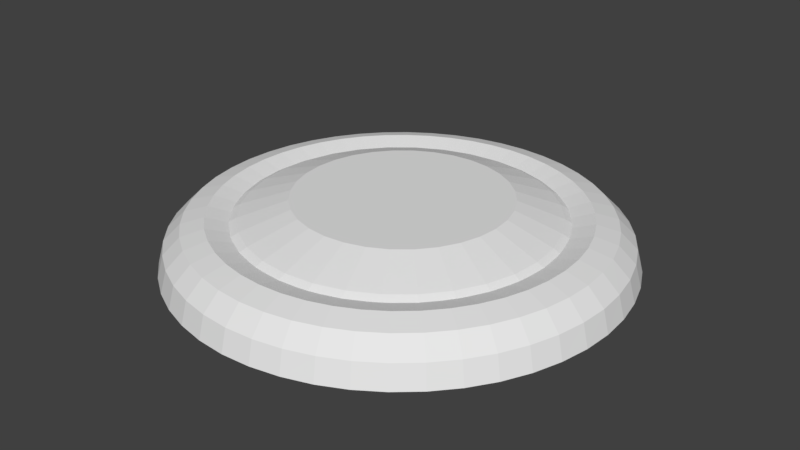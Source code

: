 # Source: menuButton.blend  (saved by Blender 2.77.0; exported with 4.5.12 LTS)
import bpy
from mathutils import Matrix  # noqa: F401  (used for matrix-valued properties, if any)

bpy.ops.wm.read_factory_settings(use_empty=True)
scene = bpy.context.scene
scene.name = 'Scene'

# ---- collections
col_collection_1 = bpy.data.collections.new('Collection 1'); scene.collection.children.link(col_collection_1)

# ---- world
world_world = bpy.data.worlds.new('World'); scene.world = world_world
world_world.color = (0.05088, 0.05088, 0.05088)
world_world.use_sun_shadow = False
world_world.sun_shadow_jitter_overblur = 0.0
world_world.cycles.sampling_method = 'MANUAL'

# ---- meshes
me_sphere_001 = bpy.data.meshes.new('Sphere.001')
me_sphere_001.from_pydata([(-0.292, 0.01006, 0.06505), (-0.4208, 0.002042, 0.008147), (-0.5556, -1.49e-07, -0.08427), (-0.2864, 0.06716, 0.06505), (-0.4127, 0.08416, 0.008072), (-0.5449, 0.1084, -0.08427), (-0.2698, 0.1221, 0.06505), (-0.3888, 0.1631, 0.007999), (-0.5133, 0.2126, -0.08427), (-0.2427, 0.1726, 0.06505), (-0.3499, 0.2359, 0.007931), (-0.4619, 0.3087, -0.08427), (-0.2063, 0.217, 0.06505), (-0.2975, 0.2997, 0.007871), (-0.3928, 0.3928, -0.08427), (-0.162, 0.2534, 0.06505), (-0.2337, 0.352, 0.00782), (-0.3087, 0.4619, -0.08427), (-0.1114, 0.2804, 0.06505), (-0.161, 0.391, 0.007781), (-0.2126, 0.5133, -0.08427), (-0.0565, 0.2971, 0.06505), (-0.082, 0.4149, 0.007755), (-0.1084, 0.5449, -0.08427), (0.0005941, 0.3027, 0.06505), (0.0001235, 0.423, 0.007743), (1.031e-07, 0.5556, -0.08427), (0.05768, 0.2971, 0.06505), (0.08225, 0.4149, 0.007746), (0.1084, 0.5449, -0.08427), (0.1126, 0.2804, 0.06505), (0.1612, 0.391, 0.007764), (0.2126, 0.5133, -0.08427), (0.1632, 0.2534, 0.06505), (0.234, 0.3521, 0.007795), (0.3087, 0.4619, -0.08427), (0.2075, 0.217, 0.06505), (0.2978, 0.2997, 0.007839), (0.3928, 0.3928, -0.08427), (0.2439, 0.1726, 0.06505), (0.3501, 0.2359, 0.007894), (0.4619, 0.3087, -0.08427), (0.271, 0.1221, 0.06505), (0.389, 0.1631, 0.007958), (0.5133, 0.2126, -0.08427), (0.2876, 0.06716, 0.06505), (0.413, 0.08417, 0.008028), (0.5449, 0.1084, -0.08427), (0.2932, 0.01006, 0.06505), (0.4211, 0.002048, 0.008102), (0.5556, -1.227e-07, -0.08427), (0.2876, -0.04703, 0.06505), (0.413, -0.08008, 0.008176), (0.5449, -0.1084, -0.08427), (0.271, -0.1019, 0.06505), (0.389, -0.159, 0.008249), (0.5133, -0.2126, -0.08427), (0.2439, -0.1525, 0.06505), (0.3501, -0.2318, 0.008317), (0.4619, -0.3087, -0.08427), (0.2075, -0.1969, 0.06505), (0.2978, -0.2956, 0.008378), (0.3928, -0.3928, -0.08427), (0.1632, -0.2333, 0.06505), (0.234, -0.348, 0.008429), (0.3087, -0.4619, -0.08427), (0.1126, -0.2603, 0.06505), (0.1612, -0.3869, 0.008468), (0.2126, -0.5133, -0.08427), (0.05768, -0.2769, 0.06505), (0.08224, -0.4108, 0.008494), (0.1084, -0.5449, -0.08427), (0.0005941, -0.2826, 0.06505), (0.0001183, -0.4189, 0.008505), (7.332e-08, -0.5556, -0.08427), (-0.0565, -0.2769, 0.06505), (-0.08201, -0.4108, 0.008502), (-0.1084, -0.5449, -0.08427), (-0.1114, -0.2603, 0.06505), (-0.161, -0.3869, 0.008485), (-0.2126, -0.5133, -0.08427), (-0.162, -0.2333, 0.06505), (-0.2337, -0.348, 0.008454), (-0.3087, -0.4619, -0.08427), (-0.2063, -0.1969, 0.06505), (-0.2975, -0.2956, 0.00841), (-0.3928, -0.3928, -0.08427), (-0.2427, -0.1525, 0.06505), (-0.3499, -0.2318, 0.008355), (-0.4619, -0.3087, -0.08427), (-0.2698, -0.1019, 0.06505), (-0.3888, -0.159, 0.008291), (-0.5133, -0.2126, -0.08427), (-0.2864, -0.04703, 0.06505), (-0.4127, -0.08008, 0.008221), (-0.5449, -0.1084, -0.08427)], [], [(1, 0, 3, 4), (2, 1, 4, 5), (4, 3, 6, 7), (5, 4, 7, 8), (7, 6, 9, 10), (8, 7, 10, 11), (10, 9, 12, 13), (11, 10, 13, 14), (13, 12, 15, 16), (14, 13, 16, 17), (16, 15, 18, 19), (17, 16, 19, 20), (19, 18, 21, 22), (20, 19, 22, 23), (23, 22, 25, 26), (22, 21, 24, 25), (25, 24, 27, 28), (26, 25, 28, 29), (29, 28, 31, 32), (28, 27, 30, 31), (31, 30, 33, 34), (32, 31, 34, 35), (34, 33, 36, 37), (35, 34, 37, 38), (37, 36, 39, 40), (38, 37, 40, 41), (40, 39, 42, 43), (41, 40, 43, 44), (43, 42, 45, 46), (44, 43, 46, 47), (46, 45, 48, 49), (47, 46, 49, 50), (49, 48, 51, 52), (50, 49, 52, 53), (52, 51, 54, 55), (53, 52, 55, 56), (55, 54, 57, 58), (56, 55, 58, 59), (58, 57, 60, 61), (59, 58, 61, 62), (62, 61, 64, 65), (61, 60, 63, 64), (64, 63, 66, 67), (65, 64, 67, 68), (68, 67, 70, 71), (67, 66, 69, 70), (70, 69, 72, 73), (71, 70, 73, 74), (73, 72, 75, 76), (74, 73, 76, 77), (76, 75, 78, 79), (77, 76, 79, 80), (79, 78, 81, 82), (80, 79, 82, 83), (18, 15, 12, 9, 6, 3, 0, 93, 90, 87, 84, 81, 78, 75, 72, 69, 66, 63, 60, 57, 54, 51, 48, 45, 42, 39, 36, 33, 30, 27, 24, 21), (82, 81, 84, 85), (83, 82, 85, 86), (85, 84, 87, 88), (86, 85, 88, 89), (88, 87, 90, 91), (89, 88, 91, 92), (91, 90, 93, 94), (92, 91, 94, 95), (94, 93, 0, 1), (95, 94, 1, 2)])
me_sphere_001.use_remesh_preserve_volume = False
me_sphere_001.use_remesh_preserve_attributes = False
me_sphere_001.use_mirror_vertex_groups = False
me_sphere_001.update()
me_torus = bpy.data.meshes.new('Torus')
me_torus.from_pydata([(1.25, 0.0, 0.0), (1.217, 0.0, 0.125), (1.125, 0.0, 0.2165), (1.0, 0.0, 0.25), (0.875, 0.0, 0.2165), (0.9375, 1.955e-05, -0.0009899), (1.239, 0.1632, 0.0), (1.206, 0.1588, 0.125), (1.115, 0.1468, 0.2165), (0.9914, 0.1305, 0.25), (0.8675, 0.1142, 0.2165), (0.9295, 0.1224, -0.0004992), (1.207, 0.3235, 0.0), (1.175, 0.3149, 0.125), (1.087, 0.2912, 0.2165), (0.9659, 0.2588, 0.25), (0.8452, 0.2265, 0.2165), (0.9056, 0.2426, 6.624e-08), (1.155, 0.4784, 0.0), (1.124, 0.4655, 0.125), (1.039, 0.4305, 0.2165), (0.9239, 0.3827, 0.25), (0.8084, 0.3348, 0.2165), (0.8661, 0.3588, 0.0004993), (1.083, 0.625, 0.0), (1.054, 0.6083, 0.125), (0.9743, 0.5625, 0.2165), (0.866, 0.5, 0.25), (0.7578, 0.4375, 0.2165), (0.8119, 0.4687, 0.00099), (0.9917, 0.761, 0.0), (0.9651, 0.7406, 0.125), (0.8925, 0.6849, 0.2165), (0.7934, 0.6088, 0.25), (0.6942, 0.5327, 0.2165), (0.7438, 0.5707, 0.001464), (0.8839, 0.8839, 0.0), (0.8602, 0.8602, 0.125), (0.7955, 0.7955, 0.2165), (0.7071, 0.7071, 0.25), (0.6187, 0.6187, 0.2165), (0.6629, 0.6629, 0.001912), (0.761, 0.9917, 0.0), (0.7406, 0.9651, 0.125), (0.6849, 0.8925, 0.2165), (0.6088, 0.7934, 0.25), (0.5327, 0.6942, 0.2165), (0.5707, 0.7437, 0.002328), (0.625, 1.083, 0.0), (0.6083, 1.054, 0.125), (0.5625, 0.9743, 0.2165), (0.5, 0.866, 0.25), (0.4375, 0.7578, 0.2165), (0.4688, 0.8118, 0.002705), (0.4784, 1.155, 0.0), (0.4655, 1.124, 0.125), (0.4305, 1.039, 0.2165), (0.3827, 0.9239, 0.25), (0.3348, 0.8084, 0.2165), (0.3588, 0.8661, 0.003035), (0.3235, 1.207, 0.0), (0.3149, 1.175, 0.125), (0.2912, 1.087, 0.2165), (0.2588, 0.9659, 0.25), (0.2265, 0.8452, 0.2165), (0.2427, 0.9055, 0.003312), (0.1632, 1.239, 0.0), (0.1588, 1.206, 0.125), (0.1468, 1.115, 0.2165), (0.1305, 0.9914, 0.25), (0.1142, 0.8675, 0.2165), (0.1224, 0.9294, 0.003534), (5.96e-08, 1.25, 0.0), (1.192e-07, 1.217, 0.125), (1.192e-07, 1.125, 0.2165), (8.941e-08, 1.0, 0.25), (8.941e-08, 0.875, 0.2165), (1.962e-05, 0.9374, 0.003695), (-0.1632, 1.239, 0.0), (-0.1588, 1.206, 0.125), (-0.1468, 1.115, 0.2165), (-0.1305, 0.9914, 0.25), (-0.1142, 0.8675, 0.2165), (-0.1223, 0.9294, 0.003792), (-0.3235, 1.207, 0.0), (-0.3149, 1.175, 0.125), (-0.2912, 1.087, 0.2165), (-0.2588, 0.9659, 0.25), (-0.2265, 0.8452, 0.2165), (-0.2426, 0.9055, 0.003825), (-0.4784, 1.155, 0.0), (-0.4655, 1.124, 0.125), (-0.4305, 1.039, 0.2165), (-0.3827, 0.9239, 0.25), (-0.3348, 0.8084, 0.2165), (-0.3587, 0.8661, 0.003792), (-0.625, 1.083, 0.0), (-0.6083, 1.054, 0.125), (-0.5625, 0.9743, 0.2165), (-0.5, 0.866, 0.25), (-0.4375, 0.7578, 0.2165), (-0.4687, 0.8118, 0.003695), (-0.761, 0.9917, 0.0), (-0.7406, 0.9651, 0.125), (-0.6849, 0.8925, 0.2165), (-0.6088, 0.7934, 0.25), (-0.5327, 0.6942, 0.2165), (-0.5707, 0.7437, 0.003534), (-0.8839, 0.8839, 0.0), (-0.8602, 0.8602, 0.125), (-0.7955, 0.7955, 0.2165), (-0.7071, 0.7071, 0.25), (-0.6187, 0.6187, 0.2165), (-0.6629, 0.6628, 0.003312), (-0.9917, 0.761, 0.0), (-0.9651, 0.7406, 0.125), (-0.8925, 0.6849, 0.2165), (-0.7934, 0.6088, 0.25), (-0.6942, 0.5327, 0.2165), (-0.7438, 0.5707, 0.003034), (-1.083, 0.625, 0.0), (-1.054, 0.6083, 0.125), (-0.9743, 0.5625, 0.2165), (-0.866, 0.5, 0.25), (-0.7578, 0.4375, 0.2165), (-0.8119, 0.4687, 0.002705), (-1.155, 0.4784, 0.0), (-1.124, 0.4655, 0.125), (-1.039, 0.4305, 0.2165), (-0.9239, 0.3827, 0.25), (-0.8084, 0.3348, 0.2165), (-0.8661, 0.3587, 0.002328), (-1.207, 0.3235, 0.0), (-1.175, 0.3149, 0.125), (-1.087, 0.2912, 0.2165), (-0.9659, 0.2588, 0.25), (-0.8452, 0.2265, 0.2165), (-0.9055, 0.2426, 0.001912), (-1.239, 0.1632, 0.0), (-1.206, 0.1588, 0.125), (-1.115, 0.1468, 0.2165), (-0.9914, 0.1305, 0.25), (-0.8675, 0.1142, 0.2165), (-0.9295, 0.1223, 0.001464), (-1.25, 1.093e-07, 0.0), (-1.217, 1.064e-07, 0.125), (-1.125, 9.835e-08, 0.2165), (-1.0, 8.742e-08, 0.25), (-0.875, 7.649e-08, 0.2165), (-0.9375, -1.946e-05, 0.0009899), (-1.239, -0.1632, 0.0), (-1.206, -0.1588, 0.125), (-1.115, -0.1468, 0.2165), (-0.9914, -0.1305, 0.25), (-0.8675, -0.1142, 0.2165), (-0.9295, -0.1224, 0.0004992), (-1.207, -0.3235, 0.0), (-1.175, -0.3149, 0.125), (-1.087, -0.2912, 0.2165), (-0.9659, -0.2588, 0.25), (-0.8452, -0.2265, 0.2165), (-0.9056, -0.2426, -6.589e-08), (-1.155, -0.4784, 0.0), (-1.124, -0.4655, 0.125), (-1.039, -0.4305, 0.2165), (-0.9239, -0.3827, 0.25), (-0.8084, -0.3348, 0.2165), (-0.8661, -0.3588, -0.0004993), (-1.083, -0.625, 0.0), (-1.054, -0.6083, 0.125), (-0.9743, -0.5625, 0.2165), (-0.866, -0.5, 0.25), (-0.7578, -0.4375, 0.2165), (-0.8119, -0.4687, -0.00099), (-0.9917, -0.761, 0.0), (-0.9651, -0.7406, 0.125), (-0.8925, -0.6849, 0.2165), (-0.7934, -0.6088, 0.25), (-0.6942, -0.5327, 0.2165), (-0.7438, -0.5707, -0.001464), (-0.8839, -0.8839, 0.0), (-0.8602, -0.8602, 0.125), (-0.7955, -0.7955, 0.2165), (-0.7071, -0.7071, 0.25), (-0.6187, -0.6187, 0.2165), (-0.6629, -0.6629, -0.001912), (-0.761, -0.9917, 0.0), (-0.7406, -0.9651, 0.125), (-0.6849, -0.8925, 0.2165), (-0.6088, -0.7934, 0.25), (-0.5327, -0.6942, 0.2165), (-0.5707, -0.7437, -0.002328), (-0.625, -1.083, 0.0), (-0.6083, -1.054, 0.125), (-0.5625, -0.9743, 0.2165), (-0.5, -0.866, 0.25), (-0.4375, -0.7578, 0.2165), (-0.4688, -0.8118, -0.002705), (-0.4784, -1.155, 0.0), (-0.4655, -1.124, 0.125), (-0.4305, -1.039, 0.2165), (-0.3827, -0.9239, 0.25), (-0.3348, -0.8084, 0.2165), (-0.3588, -0.8661, -0.003035), (-0.3235, -1.207, 0.0), (-0.3149, -1.175, 0.125), (-0.2912, -1.087, 0.2165), (-0.2588, -0.9659, 0.25), (-0.2265, -0.8452, 0.2165), (-0.2427, -0.9055, -0.003312), (-0.1632, -1.239, 0.0), (-0.1588, -1.206, 0.125), (-0.1468, -1.115, 0.2165), (-0.1305, -0.9914, 0.25), (-0.1142, -0.8675, 0.2165), (-0.1224, -0.9294, -0.003534), (5.96e-08, -1.25, 0.0), (1.192e-07, -1.217, 0.125), (1.192e-07, -1.125, 0.2165), (8.941e-08, -1.0, 0.25), (8.941e-08, -0.875, 0.2165), (-1.939e-05, -0.9374, -0.003695), (0.1632, -1.239, 0.0), (0.1588, -1.206, 0.125), (0.1468, -1.115, 0.2165), (0.1305, -0.9914, 0.25), (0.1142, -0.8675, 0.2165), (0.1223, -0.9294, -0.003792), (0.3235, -1.207, 0.0), (0.3149, -1.175, 0.125), (0.2912, -1.087, 0.2165), (0.2588, -0.9659, 0.25), (0.2265, -0.8452, 0.2165), (0.2426, -0.9055, -0.003825), (0.4784, -1.155, 0.0), (0.4655, -1.124, 0.125), (0.4305, -1.039, 0.2165), (0.3827, -0.9239, 0.25), (0.3348, -0.8084, 0.2165), (0.3587, -0.8661, -0.003792), (0.625, -1.083, 0.0), (0.6083, -1.054, 0.125), (0.5625, -0.9743, 0.2165), (0.5, -0.866, 0.25), (0.4375, -0.7578, 0.2165), (0.4687, -0.8118, -0.003695), (0.761, -0.9917, 0.0), (0.7406, -0.9651, 0.125), (0.6849, -0.8925, 0.2165), (0.6088, -0.7934, 0.25), (0.5327, -0.6942, 0.2165), (0.5707, -0.7437, -0.003534), (0.8839, -0.8839, 0.0), (0.8602, -0.8602, 0.125), (0.7955, -0.7955, 0.2165), (0.7071, -0.7071, 0.25), (0.6187, -0.6187, 0.2165), (0.6629, -0.6628, -0.003312), (0.9917, -0.761, 0.0), (0.9651, -0.7406, 0.125), (0.8925, -0.6849, 0.2165), (0.7934, -0.6088, 0.25), (0.6942, -0.5327, 0.2165), (0.7438, -0.5707, -0.003034), (1.083, -0.625, 0.0), (1.054, -0.6083, 0.125), (0.9743, -0.5625, 0.2165), (0.866, -0.5, 0.25), (0.7578, -0.4375, 0.2165), (0.8119, -0.4687, -0.002705), (1.155, -0.4784, 0.0), (1.124, -0.4655, 0.125), (1.039, -0.4305, 0.2165), (0.9239, -0.3827, 0.25), (0.8084, -0.3348, 0.2165), (0.8661, -0.3587, -0.002328), (1.207, -0.3235, 0.0), (1.175, -0.3149, 0.125), (1.087, -0.2912, 0.2165), (0.9659, -0.2588, 0.25), (0.8452, -0.2265, 0.2165), (0.9055, -0.2426, -0.001912), (1.239, -0.1632, 0.0), (1.206, -0.1588, 0.125), (1.115, -0.1468, 0.2165), (0.9914, -0.1305, 0.25), (0.8675, -0.1142, 0.2165), (0.9295, -0.1223, -0.001464), (-0.1632, 1.239, 0.0), (-0.3235, 1.207, 0.0), (-0.1223, 0.9294, 0.003792), (-0.2426, 0.9055, 0.003825)], [], [(0, 6, 7, 1), (1, 7, 8, 2), (2, 8, 9, 3), (3, 9, 10, 4), (6, 12, 13, 7), (7, 13, 14, 8), (8, 14, 15, 9), (9, 15, 16, 10), (12, 18, 19, 13), (13, 19, 20, 14), (14, 20, 21, 15), (15, 21, 22, 16), (18, 24, 25, 19), (19, 25, 26, 20), (20, 26, 27, 21), (21, 27, 28, 22), (24, 30, 31, 25), (25, 31, 32, 26), (26, 32, 33, 27), (27, 33, 34, 28), (30, 36, 37, 31), (31, 37, 38, 32), (32, 38, 39, 33), (33, 39, 40, 34), (36, 42, 43, 37), (37, 43, 44, 38), (38, 44, 45, 39), (39, 45, 46, 40), (42, 48, 49, 43), (43, 49, 50, 44), (44, 50, 51, 45), (45, 51, 52, 46), (48, 54, 55, 49), (49, 55, 56, 50), (50, 56, 57, 51), (51, 57, 58, 52), (54, 60, 61, 55), (55, 61, 62, 56), (56, 62, 63, 57), (57, 63, 64, 58), (60, 66, 67, 61), (61, 67, 68, 62), (62, 68, 69, 63), (63, 69, 70, 64), (66, 72, 73, 67), (67, 73, 74, 68), (68, 74, 75, 69), (69, 75, 76, 70), (72, 78, 79, 73), (73, 79, 80, 74), (74, 80, 81, 75), (75, 81, 82, 76), (78, 84, 85, 79), (79, 85, 86, 80), (80, 86, 87, 81), (81, 87, 88, 82), (84, 90, 91, 85), (85, 91, 92, 86), (86, 92, 93, 87), (87, 93, 94, 88), (90, 96, 97, 91), (91, 97, 98, 92), (92, 98, 99, 93), (93, 99, 100, 94), (96, 102, 103, 97), (97, 103, 104, 98), (98, 104, 105, 99), (99, 105, 106, 100), (102, 108, 109, 103), (103, 109, 110, 104), (104, 110, 111, 105), (105, 111, 112, 106), (108, 114, 115, 109), (109, 115, 116, 110), (110, 116, 117, 111), (111, 117, 118, 112), (114, 120, 121, 115), (115, 121, 122, 116), (116, 122, 123, 117), (117, 123, 124, 118), (120, 126, 127, 121), (121, 127, 128, 122), (122, 128, 129, 123), (123, 129, 130, 124), (126, 132, 133, 127), (127, 133, 134, 128), (128, 134, 135, 129), (129, 135, 136, 130), (132, 138, 139, 133), (133, 139, 140, 134), (134, 140, 141, 135), (135, 141, 142, 136), (138, 144, 145, 139), (139, 145, 146, 140), (140, 146, 147, 141), (141, 147, 148, 142), (144, 150, 151, 145), (145, 151, 152, 146), (146, 152, 153, 147), (147, 153, 154, 148), (150, 156, 157, 151), (151, 157, 158, 152), (152, 158, 159, 153), (153, 159, 160, 154), (156, 162, 163, 157), (157, 163, 164, 158), (158, 164, 165, 159), (159, 165, 166, 160), (162, 168, 169, 163), (163, 169, 170, 164), (164, 170, 171, 165), (165, 171, 172, 166), (168, 174, 175, 169), (169, 175, 176, 170), (170, 176, 177, 171), (171, 177, 178, 172), (174, 180, 181, 175), (175, 181, 182, 176), (176, 182, 183, 177), (177, 183, 184, 178), (180, 186, 187, 181), (181, 187, 188, 182), (182, 188, 189, 183), (183, 189, 190, 184), (186, 192, 193, 187), (187, 193, 194, 188), (188, 194, 195, 189), (189, 195, 196, 190), (192, 198, 199, 193), (193, 199, 200, 194), (194, 200, 201, 195), (195, 201, 202, 196), (198, 204, 205, 199), (199, 205, 206, 200), (200, 206, 207, 201), (201, 207, 208, 202), (204, 210, 211, 205), (205, 211, 212, 206), (206, 212, 213, 207), (207, 213, 214, 208), (210, 216, 217, 211), (211, 217, 218, 212), (212, 218, 219, 213), (213, 219, 220, 214), (216, 222, 223, 217), (217, 223, 224, 218), (218, 224, 225, 219), (219, 225, 226, 220), (222, 228, 229, 223), (223, 229, 230, 224), (224, 230, 231, 225), (225, 231, 232, 226), (228, 234, 235, 229), (229, 235, 236, 230), (230, 236, 237, 231), (231, 237, 238, 232), (234, 240, 241, 235), (235, 241, 242, 236), (236, 242, 243, 237), (237, 243, 244, 238), (240, 246, 247, 241), (241, 247, 248, 242), (242, 248, 249, 243), (243, 249, 250, 244), (246, 252, 253, 247), (247, 253, 254, 248), (248, 254, 255, 249), (249, 255, 256, 250), (252, 258, 259, 253), (253, 259, 260, 254), (254, 260, 261, 255), (255, 261, 262, 256), (258, 264, 265, 259), (259, 265, 266, 260), (260, 266, 267, 261), (261, 267, 268, 262), (264, 270, 271, 265), (265, 271, 272, 266), (266, 272, 273, 267), (267, 273, 274, 268), (270, 276, 277, 271), (271, 277, 278, 272), (272, 278, 279, 273), (273, 279, 280, 274), (276, 282, 283, 277), (277, 283, 284, 278), (278, 284, 285, 279), (279, 285, 286, 280), (282, 0, 1, 283), (283, 1, 2, 284), (284, 2, 3, 285), (285, 3, 4, 286), (84, 78, 288, 289), (83, 89, 291, 290), (78, 83, 290, 288), (203, 198, 192, 186, 180, 174, 168, 162, 156, 150, 144, 138, 132, 126, 120, 114, 108, 102, 96, 90, 84, 289, 288, 290, 83, 89, 95, 101, 107, 113, 119, 125, 131, 137, 143, 149, 155, 161, 167, 173, 179, 185, 191, 197), (270, 264, 258, 252, 246, 240, 234, 228, 222, 216, 210, 204, 198, 203, 209, 215, 221, 227, 233, 239, 245, 251, 257, 263, 269, 275, 281, 287, 5, 11, 17, 23, 29, 35, 41, 47, 53, 59, 65, 71, 77, 83, 78, 72, 66, 60, 54, 48, 42, 36, 30, 24, 18, 12, 6, 0, 282, 276), (209, 203, 202, 208), (214, 215, 209, 208), (221, 215, 214, 220), (226, 227, 221, 220), (233, 227, 226, 232), (238, 239, 233, 232), (245, 239, 238, 244), (250, 251, 245, 244), (257, 251, 250, 256), (262, 263, 257, 256), (269, 263, 262, 268), (275, 269, 268, 274), (281, 275, 274, 280), (286, 287, 281, 280), (286, 4, 5, 287), (10, 11, 5, 4), (17, 11, 10, 16), (23, 17, 16, 22), (28, 29, 23, 22), (35, 29, 28, 34), (40, 41, 35, 34), (47, 41, 40, 46), (53, 47, 46, 52), (58, 59, 53, 52), (64, 65, 59, 58), (70, 71, 65, 64), (77, 71, 70, 76), (82, 83, 77, 76), (88, 291, 290, 82), (94, 95, 89, 88), (100, 101, 95, 94), (106, 107, 101, 100), (113, 107, 106, 112), (118, 119, 113, 112), (124, 125, 119, 118), (130, 131, 125, 124), (137, 131, 130, 136), (142, 143, 137, 136), (149, 143, 142, 148), (154, 155, 149, 148), (161, 155, 154, 160), (167, 161, 160, 166), (172, 173, 167, 166), (178, 179, 173, 172), (184, 185, 179, 178), (191, 185, 184, 190), (197, 191, 190, 196), (203, 197, 196, 202)])
me_torus.use_remesh_preserve_volume = False
me_torus.use_remesh_preserve_attributes = False
me_torus.use_mirror_vertex_groups = False
me_torus.update()

# ---- objects
ob_sphere_001 = bpy.data.objects.new('Sphere.001', me_sphere_001)
ob_torus = bpy.data.objects.new('Torus', me_torus)

# ---- transforms, parenting, visibility, modifiers, constraints
ob_sphere_001.location = (0.0, 0.0, 0.225)
ob_sphere_001.scale = (2.0, 2.0, 1.5)
ob_sphere_001.lineart.crease_threshold = 0.0
ob_torus.location = (0.0, 0.0, 0.0)
ob_torus.lineart.crease_threshold = 0.0

# ---- collection membership
col_collection_1.objects.link(ob_sphere_001)
col_collection_1.objects.link(ob_torus)

# ---- scene / render settings (as saved in the file)
scene.frame_start = 1; scene.frame_end = 250; scene.frame_set(1)
scene.render.engine = 'BLENDER_EEVEE_NEXT'
scene.render.resolution_percentage = 50
scene.render.dither_intensity = 0.0
scene.cycles.use_denoising = False
scene.cycles.samples = 128
scene.cycles.sampling_pattern = 'TABULATED_SOBOL'
scene.cycles.light_sampling_threshold = 0.0
scene.cycles.use_adaptive_sampling = False
scene.cycles.use_light_tree = False
scene.cycles.blur_glossy = 0.0
scene.cycles.sample_clamp_indirect = 0.0
scene.view_settings.view_transform = 'Standard'
bpy.context.view_layer.update()

# ---- added for rendering (the .blend has no active camera and no usable light): camera, sun
cam_auto = bpy.data.cameras.new('AutoCamera')
cam_auto.lens = 50.0
cam_auto.sensor_width = 36.0
cam_auto.clip_end = 1000.0
ob_auto_camera = bpy.data.objects.new('AutoCamera', cam_auto)
scene.collection.objects.link(ob_auto_camera)
ob_auto_camera.location = (3.28507, -3.94209, 2.78743)
ob_auto_camera.rotation_euler = (1.09748, -7.21219e-08, 0.694738)
scene.camera = ob_auto_camera
light_auto_sun = bpy.data.lights.new('AutoSun', 'SUN')
light_auto_sun.energy = 3.0
light_auto_sun.angle = 0.0523599
ob_auto_sun = bpy.data.objects.new('AutoSun', light_auto_sun)
scene.collection.objects.link(ob_auto_sun)
ob_auto_sun.rotation_euler = (0.872665, 0.174533, 0.523599)
bpy.context.view_layer.update()
